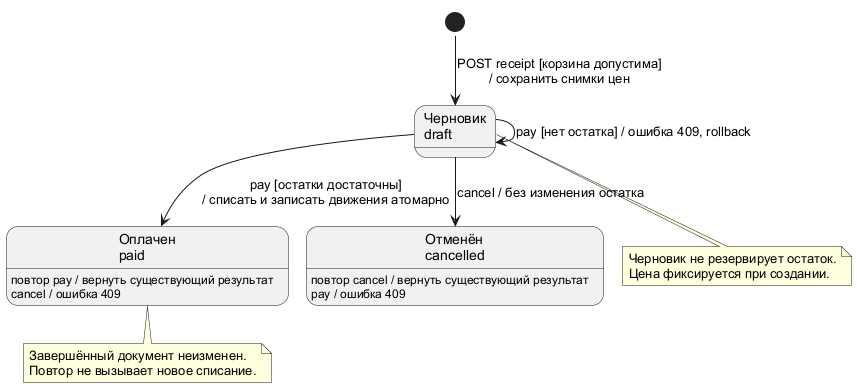

The diagram above was rendered by PlantUML. Its source (embedded in the PNG):
@startuml
!pragma layout smetana
skinparam defaultFontName Arial
skinparam shadowing false
state "Черновик\ndraft" as Draft
state "Оплачен\npaid" as Paid
state "Отменён\ncancelled" as Cancelled
[*] --> Draft : POST receipt [корзина допустима]\n/ сохранить снимки цен
Draft --> Paid : pay [остатки достаточны]\n/ списать и записать движения атомарно
Draft --> Cancelled : cancel / без изменения остатка
Draft --> Draft : pay [нет остатка] / ошибка 409, rollback
Paid : повтор pay / вернуть существующий результат
Paid : cancel / ошибка 409
Cancelled : повтор cancel / вернуть существующий результат
Cancelled : pay / ошибка 409
note bottom of Draft
Черновик не резервирует остаток.
Цена фиксируется при создании.
end note
note bottom of Paid
Завершённый документ неизменен.
Повтор не вызывает новое списание.
end note
@enduml